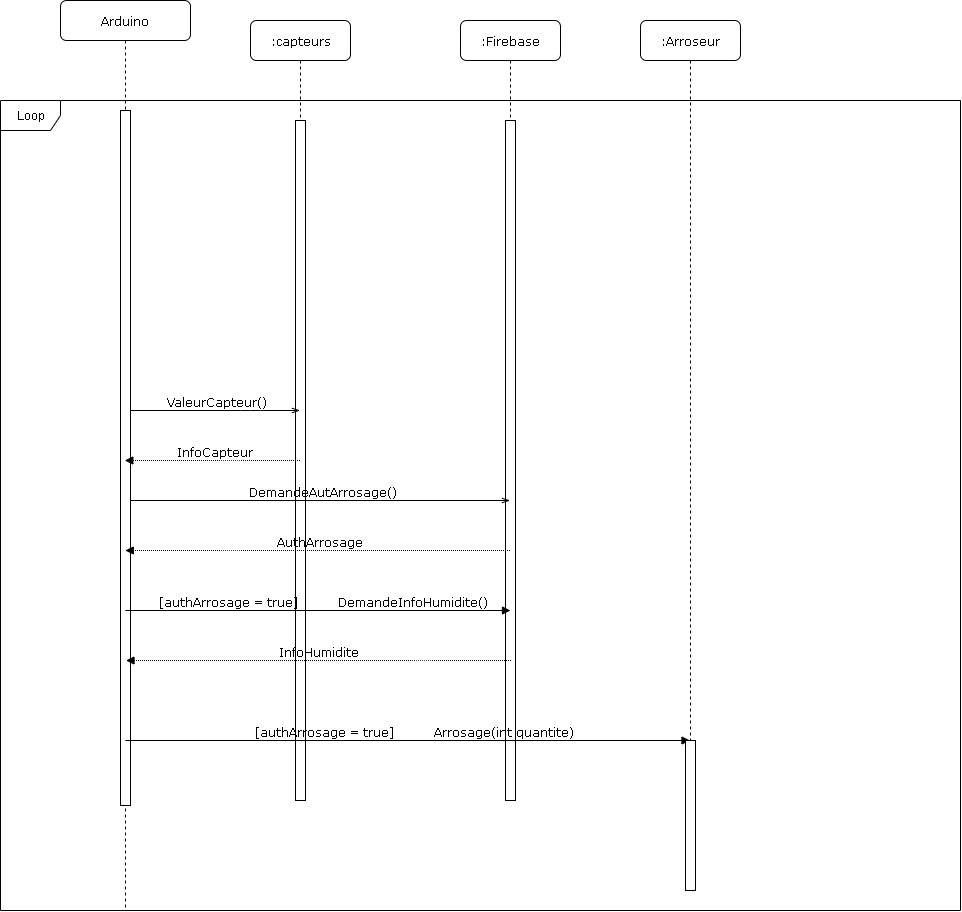

The diagram above was exported from draw.io. Its source (the exported page's mxGraphModel, read from the mxfile embedded in the PNG):
<mxGraphModel dx="1007" dy="664" grid="1" gridSize="10" guides="1" tooltips="1" connect="1" arrows="1" fold="1" page="1" pageScale="1" pageWidth="1100" pageHeight="850" background="#ffffff" math="0" shadow="0">
  <root>
    <mxCell id="0" />
    <mxCell id="1" parent="0" />
    <mxCell id="mhIVbDN0pKE7O7EMRnaZ-1" value="Loop" style="shape=umlFrame;whiteSpace=wrap;html=1;" vertex="1" parent="1">
      <mxGeometry x="40" y="160" width="960" height="810" as="geometry" />
    </mxCell>
    <mxCell id="mhIVbDN0pKE7O7EMRnaZ-2" value=":capteurs" style="shape=umlLifeline;perimeter=lifelinePerimeter;whiteSpace=wrap;html=1;container=1;collapsible=0;recursiveResize=0;outlineConnect=0;rounded=1;shadow=0;comic=0;labelBackgroundColor=none;strokeWidth=1;fontFamily=Verdana;fontSize=12;align=center;" vertex="1" parent="1">
      <mxGeometry x="290" y="80" width="100" height="780" as="geometry" />
    </mxCell>
    <mxCell id="mhIVbDN0pKE7O7EMRnaZ-3" value="" style="html=1;points=[];perimeter=orthogonalPerimeter;rounded=0;shadow=0;comic=0;labelBackgroundColor=none;strokeWidth=1;fontFamily=Verdana;fontSize=12;align=center;" vertex="1" parent="mhIVbDN0pKE7O7EMRnaZ-2">
      <mxGeometry x="45" y="100" width="10" height="680" as="geometry" />
    </mxCell>
    <mxCell id="mhIVbDN0pKE7O7EMRnaZ-4" value=":Firebase" style="shape=umlLifeline;perimeter=lifelinePerimeter;whiteSpace=wrap;html=1;container=1;collapsible=0;recursiveResize=0;outlineConnect=0;rounded=1;shadow=0;comic=0;labelBackgroundColor=none;strokeWidth=1;fontFamily=Verdana;fontSize=12;align=center;" vertex="1" parent="1">
      <mxGeometry x="500" y="80" width="100" height="780" as="geometry" />
    </mxCell>
    <mxCell id="mhIVbDN0pKE7O7EMRnaZ-5" value="" style="html=1;points=[];perimeter=orthogonalPerimeter;rounded=0;shadow=0;comic=0;labelBackgroundColor=none;strokeWidth=1;fontFamily=Verdana;fontSize=12;align=center;" vertex="1" parent="mhIVbDN0pKE7O7EMRnaZ-4">
      <mxGeometry x="45" y="100" width="10" height="680" as="geometry" />
    </mxCell>
    <mxCell id="mhIVbDN0pKE7O7EMRnaZ-6" value=":Arroseur" style="shape=umlLifeline;perimeter=lifelinePerimeter;whiteSpace=wrap;html=1;container=1;collapsible=0;recursiveResize=0;outlineConnect=0;rounded=1;shadow=0;comic=0;labelBackgroundColor=none;strokeWidth=1;fontFamily=Verdana;fontSize=12;align=center;" vertex="1" parent="1">
      <mxGeometry x="680" y="80" width="100" height="850" as="geometry" />
    </mxCell>
    <mxCell id="mhIVbDN0pKE7O7EMRnaZ-7" value="Arduino" style="shape=umlLifeline;perimeter=lifelinePerimeter;whiteSpace=wrap;html=1;container=1;collapsible=0;recursiveResize=0;outlineConnect=0;rounded=1;shadow=0;comic=0;labelBackgroundColor=none;strokeWidth=1;fontFamily=Verdana;fontSize=12;align=center;" vertex="1" parent="1">
      <mxGeometry x="100" y="60" width="130" height="910" as="geometry" />
    </mxCell>
    <mxCell id="mhIVbDN0pKE7O7EMRnaZ-8" value="" style="html=1;points=[];perimeter=orthogonalPerimeter;rounded=0;shadow=0;comic=0;labelBackgroundColor=none;strokeWidth=1;fontFamily=Verdana;fontSize=12;align=center;" vertex="1" parent="mhIVbDN0pKE7O7EMRnaZ-7">
      <mxGeometry x="60" y="110" width="10" height="695" as="geometry" />
    </mxCell>
    <mxCell id="mhIVbDN0pKE7O7EMRnaZ-11" value="ValeurCapteur()" style="html=1;verticalAlign=bottom;endArrow=openThin;labelBackgroundColor=none;fontFamily=Verdana;fontSize=12;endFill=0;" edge="1" parent="1" source="mhIVbDN0pKE7O7EMRnaZ-8" target="mhIVbDN0pKE7O7EMRnaZ-2">
      <mxGeometry relative="1" as="geometry">
        <mxPoint x="510" y="420" as="sourcePoint" />
        <Array as="points">
          <mxPoint x="290" y="470" />
        </Array>
      </mxGeometry>
    </mxCell>
    <mxCell id="mhIVbDN0pKE7O7EMRnaZ-12" value="[authArrosage = true]&amp;nbsp; &amp;nbsp; &amp;nbsp; &amp;nbsp; &amp;nbsp; DemandeInfoHumidite()" style="html=1;verticalAlign=bottom;endArrow=block;labelBackgroundColor=none;fontFamily=Verdana;fontSize=12;edgeStyle=elbowEdgeStyle;elbow=vertical;" edge="1" parent="1">
      <mxGeometry relative="1" as="geometry">
        <mxPoint x="164.82352941176464" y="670" as="sourcePoint" />
        <mxPoint x="550.0000000000002" y="670" as="targetPoint" />
        <Array as="points">
          <mxPoint x="460.5" y="670" />
        </Array>
      </mxGeometry>
    </mxCell>
    <mxCell id="mhIVbDN0pKE7O7EMRnaZ-20" value="InfoHumidite" style="html=1;verticalAlign=bottom;endArrow=block;labelBackgroundColor=none;fontFamily=Verdana;fontSize=12;edgeStyle=elbowEdgeStyle;elbow=vertical;dashed=1;dashPattern=1 1;" edge="1" parent="1">
      <mxGeometry relative="1" as="geometry">
        <mxPoint x="550.5" y="720" as="sourcePoint" />
        <mxPoint x="165.5" y="720" as="targetPoint" />
        <Array as="points">
          <mxPoint x="461" y="720" />
        </Array>
      </mxGeometry>
    </mxCell>
    <mxCell id="mhIVbDN0pKE7O7EMRnaZ-22" value="InfoCapteur" style="html=1;verticalAlign=bottom;endArrow=block;labelBackgroundColor=none;fontFamily=Verdana;fontSize=12;edgeStyle=elbowEdgeStyle;elbow=vertical;dashed=1;dashPattern=1 1;" edge="1" parent="1" source="mhIVbDN0pKE7O7EMRnaZ-2" target="mhIVbDN0pKE7O7EMRnaZ-7">
      <mxGeometry relative="1" as="geometry">
        <mxPoint x="349.5" y="440" as="sourcePoint" />
        <mxPoint x="230" y="520" as="targetPoint" />
        <Array as="points">
          <mxPoint x="270" y="520" />
        </Array>
      </mxGeometry>
    </mxCell>
    <mxCell id="mhIVbDN0pKE7O7EMRnaZ-25" value="DemandeAutArrosage()" style="html=1;verticalAlign=bottom;endArrow=openThin;labelBackgroundColor=none;fontFamily=Verdana;fontSize=12;endFill=0;" edge="1" parent="1" target="mhIVbDN0pKE7O7EMRnaZ-4">
      <mxGeometry relative="1" as="geometry">
        <mxPoint x="170.5" y="560" as="sourcePoint" />
        <Array as="points">
          <mxPoint x="290.5" y="560" />
        </Array>
        <mxPoint x="340.0000000000002" y="560" as="targetPoint" />
      </mxGeometry>
    </mxCell>
    <mxCell id="mhIVbDN0pKE7O7EMRnaZ-26" value="AuthArrosage" style="html=1;verticalAlign=bottom;endArrow=block;labelBackgroundColor=none;fontFamily=Verdana;fontSize=12;edgeStyle=elbowEdgeStyle;elbow=vertical;dashed=1;dashPattern=1 1;" edge="1" parent="1" source="mhIVbDN0pKE7O7EMRnaZ-4">
      <mxGeometry relative="1" as="geometry">
        <mxPoint x="340.0000000000002" y="610" as="sourcePoint" />
        <mxPoint x="164.82352941176464" y="610" as="targetPoint" />
        <Array as="points">
          <mxPoint x="270.5" y="610" />
        </Array>
      </mxGeometry>
    </mxCell>
    <mxCell id="mhIVbDN0pKE7O7EMRnaZ-27" value="[authArrosage = true]&amp;nbsp; &amp;nbsp; &amp;nbsp; &amp;nbsp; &amp;nbsp; Arrosage(int quantite)" style="html=1;verticalAlign=bottom;endArrow=block;labelBackgroundColor=none;fontFamily=Verdana;fontSize=12;edgeStyle=elbowEdgeStyle;elbow=vertical;" edge="1" parent="1" target="mhIVbDN0pKE7O7EMRnaZ-6">
      <mxGeometry relative="1" as="geometry">
        <mxPoint x="164.82352941176464" y="799.9999999999998" as="sourcePoint" />
        <mxPoint x="550" y="799.9999999999998" as="targetPoint" />
        <Array as="points">
          <mxPoint x="460.5" y="800" />
        </Array>
      </mxGeometry>
    </mxCell>
    <mxCell id="mhIVbDN0pKE7O7EMRnaZ-28" value="" style="html=1;points=[];perimeter=orthogonalPerimeter;rounded=0;shadow=0;comic=0;labelBackgroundColor=none;strokeWidth=1;fontFamily=Verdana;fontSize=12;align=center;" vertex="1" parent="1">
      <mxGeometry x="725" y="800" width="10" height="150" as="geometry" />
    </mxCell>
  </root>
</mxGraphModel>